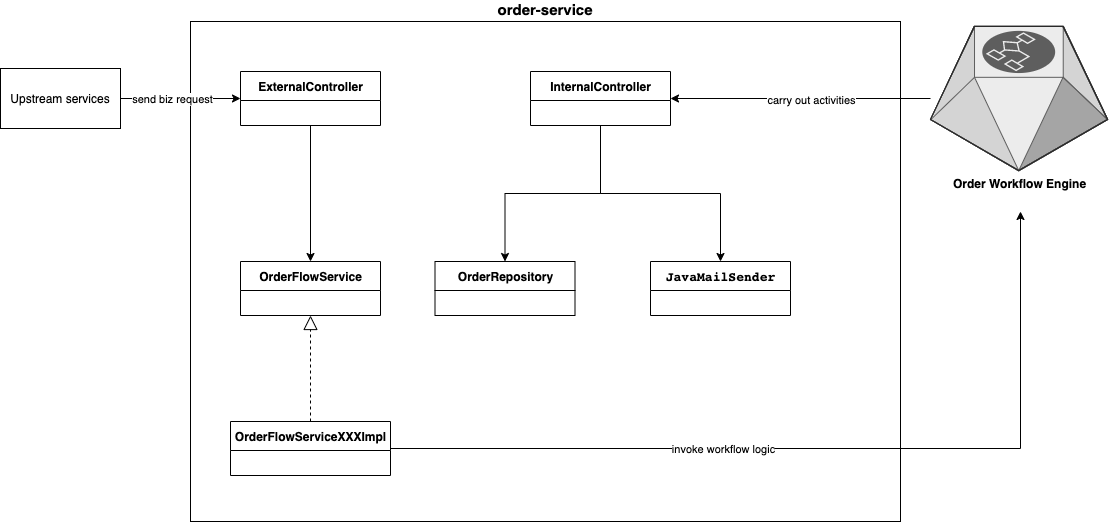

The diagram above was exported from draw.io. Its source (the exported page's mxGraphModel, read from the mxfile embedded in the PNG):
<mxGraphModel dx="1084" dy="680" grid="1" gridSize="10" guides="1" tooltips="1" connect="1" arrows="1" fold="1" page="1" pageScale="1" pageWidth="1169" pageHeight="827" math="0" shadow="0">
  <root>
    <mxCell id="0" />
    <mxCell id="1" parent="0" />
    <mxCell id="23" value="&lt;b&gt;&lt;font style=&quot;font-size: 15px&quot;&gt;order-service&lt;/font&gt;&lt;/b&gt;" style="rounded=0;whiteSpace=wrap;html=1;labelPosition=center;verticalLabelPosition=top;align=center;verticalAlign=bottom;" vertex="1" parent="1">
      <mxGeometry x="200" y="120" width="710" height="500" as="geometry" />
    </mxCell>
    <mxCell id="15" style="edgeStyle=orthogonalEdgeStyle;rounded=0;orthogonalLoop=1;jettySize=auto;html=1;entryX=0.5;entryY=0;entryDx=0;entryDy=0;" edge="1" parent="1" source="2" target="11">
      <mxGeometry relative="1" as="geometry" />
    </mxCell>
    <mxCell id="2" value="ExternalController" style="swimlane;fontStyle=1;align=center;verticalAlign=middle;childLayout=stackLayout;horizontal=1;startSize=29;horizontalStack=0;resizeParent=1;resizeParentMax=0;resizeLast=0;collapsible=0;marginBottom=0;html=1;" vertex="1" parent="1">
      <mxGeometry x="250" y="170" width="140" height="54" as="geometry" />
    </mxCell>
    <mxCell id="9" value="&lt;pre style=&quot;background-color: #ffffff ; color: #080808 ; font-family: &amp;#34;jetbrains mono&amp;#34; , monospace ; font-size: 9.8pt&quot;&gt;&lt;span style=&quot;color: #000000&quot;&gt;JavaMailSender&lt;/span&gt;&lt;/pre&gt;" style="swimlane;fontStyle=1;align=center;verticalAlign=middle;childLayout=stackLayout;horizontal=1;startSize=29;horizontalStack=0;resizeParent=1;resizeParentMax=0;resizeLast=0;collapsible=0;marginBottom=0;html=1;" vertex="1" parent="1">
      <mxGeometry x="660" y="360" width="140" height="54" as="geometry" />
    </mxCell>
    <mxCell id="22" style="edgeStyle=orthogonalEdgeStyle;rounded=0;orthogonalLoop=1;jettySize=auto;html=1;" edge="1" parent="1" source="10">
      <mxGeometry relative="1" as="geometry">
        <mxPoint x="1030" y="310" as="targetPoint" />
      </mxGeometry>
    </mxCell>
    <mxCell id="24" value="invoke workflow logic" style="edgeLabel;html=1;align=center;verticalAlign=middle;resizable=0;points=[];" vertex="1" connectable="0" parent="22">
      <mxGeometry x="-0.2338" relative="1" as="geometry">
        <mxPoint as="offset" />
      </mxGeometry>
    </mxCell>
    <mxCell id="10" value="OrderFlowServiceXXXImpl" style="swimlane;fontStyle=1;align=center;verticalAlign=middle;childLayout=stackLayout;horizontal=1;startSize=29;horizontalStack=0;resizeParent=1;resizeParentMax=0;resizeLast=0;collapsible=0;marginBottom=0;html=1;" vertex="1" parent="1">
      <mxGeometry x="240" y="520" width="160" height="54" as="geometry" />
    </mxCell>
    <mxCell id="11" value="OrderFlowService" style="swimlane;fontStyle=1;align=center;verticalAlign=middle;childLayout=stackLayout;horizontal=1;startSize=29;horizontalStack=0;resizeParent=1;resizeParentMax=0;resizeLast=0;collapsible=0;marginBottom=0;html=1;" vertex="1" parent="1">
      <mxGeometry x="250" y="360" width="140" height="54" as="geometry" />
    </mxCell>
    <mxCell id="12" value="OrderRepository" style="swimlane;fontStyle=1;align=center;verticalAlign=middle;childLayout=stackLayout;horizontal=1;startSize=29;horizontalStack=0;resizeParent=1;resizeParentMax=0;resizeLast=0;collapsible=0;marginBottom=0;html=1;" vertex="1" parent="1">
      <mxGeometry x="444.5" y="360" width="140" height="54" as="geometry" />
    </mxCell>
    <mxCell id="19" style="edgeStyle=orthogonalEdgeStyle;rounded=0;orthogonalLoop=1;jettySize=auto;html=1;entryX=0.5;entryY=0;entryDx=0;entryDy=0;" edge="1" parent="1" source="13" target="12">
      <mxGeometry relative="1" as="geometry" />
    </mxCell>
    <mxCell id="20" style="edgeStyle=orthogonalEdgeStyle;rounded=0;orthogonalLoop=1;jettySize=auto;html=1;entryX=0.5;entryY=0;entryDx=0;entryDy=0;" edge="1" parent="1" source="13" target="9">
      <mxGeometry relative="1" as="geometry" />
    </mxCell>
    <mxCell id="13" value="InternalController" style="swimlane;fontStyle=1;align=center;verticalAlign=middle;childLayout=stackLayout;horizontal=1;startSize=29;horizontalStack=0;resizeParent=1;resizeParentMax=0;resizeLast=0;collapsible=0;marginBottom=0;html=1;" vertex="1" parent="1">
      <mxGeometry x="540" y="170" width="140" height="54" as="geometry" />
    </mxCell>
    <mxCell id="17" value="" style="endArrow=block;dashed=1;endFill=0;endSize=12;html=1;exitX=0.5;exitY=0;exitDx=0;exitDy=0;entryX=0.5;entryY=1;entryDx=0;entryDy=0;" edge="1" parent="1" source="10" target="11">
      <mxGeometry width="160" relative="1" as="geometry">
        <mxPoint x="360" y="460" as="sourcePoint" />
        <mxPoint x="280" y="420" as="targetPoint" />
      </mxGeometry>
    </mxCell>
    <mxCell id="21" style="edgeStyle=orthogonalEdgeStyle;rounded=0;orthogonalLoop=1;jettySize=auto;html=1;entryX=1;entryY=0.5;entryDx=0;entryDy=0;" edge="1" parent="1" source="18" target="13">
      <mxGeometry relative="1" as="geometry" />
    </mxCell>
    <mxCell id="25" value="carry out activities" style="edgeLabel;html=1;align=center;verticalAlign=middle;resizable=0;points=[];" vertex="1" connectable="0" parent="21">
      <mxGeometry x="-0.0751" y="1" relative="1" as="geometry">
        <mxPoint as="offset" />
      </mxGeometry>
    </mxCell>
    <mxCell id="18" value="&lt;b&gt;Order Workflow Engine&lt;/b&gt;" style="verticalLabelPosition=bottom;html=1;verticalAlign=top;strokeWidth=1;align=center;outlineConnect=0;dashed=0;outlineConnect=0;shape=mxgraph.aws3d.workflowService;fillColor=#ECECEC;strokeColor=#5E5E5E;aspect=fixed;" vertex="1" parent="1">
      <mxGeometry x="940" y="124.9" width="177.04" height="144.2" as="geometry" />
    </mxCell>
    <mxCell id="27" style="edgeStyle=orthogonalEdgeStyle;rounded=0;orthogonalLoop=1;jettySize=auto;html=1;entryX=0;entryY=0.5;entryDx=0;entryDy=0;" edge="1" parent="1" source="26" target="2">
      <mxGeometry relative="1" as="geometry" />
    </mxCell>
    <mxCell id="30" value="send biz request" style="edgeLabel;html=1;align=center;verticalAlign=middle;resizable=0;points=[];" vertex="1" connectable="0" parent="27">
      <mxGeometry x="-0.15" relative="1" as="geometry">
        <mxPoint as="offset" />
      </mxGeometry>
    </mxCell>
    <mxCell id="26" value="Upstream services" style="rounded=0;whiteSpace=wrap;html=1;" vertex="1" parent="1">
      <mxGeometry x="10" y="167" width="120" height="60" as="geometry" />
    </mxCell>
  </root>
</mxGraphModel>